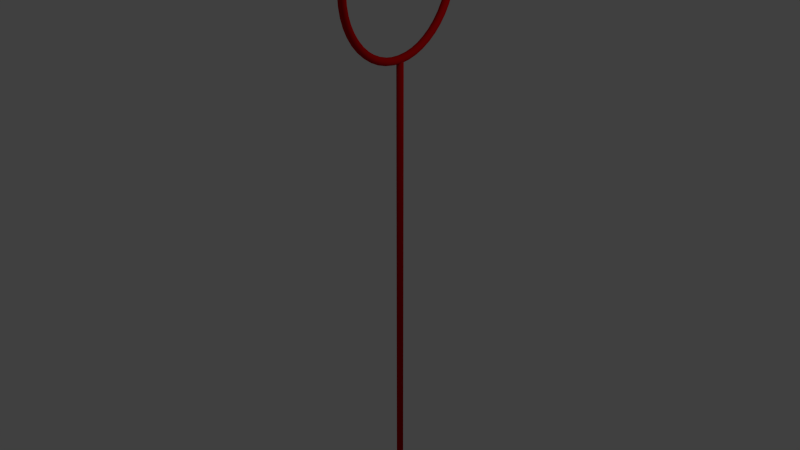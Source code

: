 # Source: ring.blend  (saved by Blender 2.76.0; exported with 4.5.12 LTS)
import bpy
from mathutils import Matrix  # noqa: F401  (used for matrix-valued properties, if any)

bpy.ops.wm.read_factory_settings(use_empty=True)
scene = bpy.context.scene
scene.name = 'Scene'

# ---- collections
col_collection_1 = bpy.data.collections.new('Collection 1'); scene.collection.children.link(col_collection_1)

# ---- materials (node trees are filled in below, after node groups)
mat_redring = bpy.data.materials.new('RedRing')
mat_redring.alpha_threshold = 0.0
mat_redring.use_transparent_shadow = False
mat_redring.diffuse_color = (0.5271, 0.001533, 0.003017, 1.0)
mat_redring.roughness = 0.5

# ---- material node trees

# ---- world
world_world = bpy.data.worlds.new('World'); scene.world = world_world
world_world.color = (0.05088, 0.05088, 0.05088)
world_world.use_sun_shadow = False
world_world.sun_shadow_jitter_overblur = 0.0
world_world.cycles.sampling_method = 'MANUAL'
world_world.cycles.sample_map_resolution = 256

# ---- lights
light_lamp = bpy.data.lights.new('Lamp', 'POINT')
light_lamp.transmission_factor = 0.0
light_lamp.cutoff_distance = 30.0
light_lamp.energy = 100.0
light_lamp.shadow_buffer_clip_start = 1.001
light_lamp.shadow_soft_size = 0.1
light_lamp.shadow_maximum_resolution = 0.006
light_lamp.use_absolute_resolution = True
light_lamp.cycles.use_multiple_importance_sampling = False

# ---- meshes
me_torus_002 = bpy.data.meshes.new('Torus.002')
me_torus_002.from_pydata([(7.548e-08, 1.174e-09, -0.9485), (-0.02451, 2.563e-09, -0.9547), (-0.04334, 3.124e-09, -0.9721), (-0.05149, 1.025e-09, -0.9971), (-0.04589, -1.935e-10, -1.024), (-0.02705, -2.125e-10, -1.044), (2.883e-08, 3.55e-11, -1.052), (0.02705, 2.833e-10, -1.044), (0.04589, 9.492e-10, -1.024), (0.05149, 5.149e-10, -0.9971), (0.04334, 5.724e-10, -0.9721), (0.02451, 3.34e-10, -0.9547), (7.037e-08, 0.1238, -0.9404), (-0.02451, 0.1246, -0.9465), (-0.04334, 0.1269, -0.9638), (-0.05149, 0.1301, -0.9885), (-0.04589, 0.1336, -1.015), (-0.02705, 0.1362, -1.035), (1.974e-08, 0.1372, -1.043), (0.02705, 0.1362, -1.035), (0.04589, 0.1336, -1.015), (0.05149, 0.1301, -0.9885), (0.04334, 0.1269, -0.9638), (0.02451, 0.1246, -0.9465), (6.499e-08, 0.2455, -0.9162), (-0.02451, 0.2471, -0.9222), (-0.04334, 0.2516, -0.939), (-0.05149, 0.2581, -0.9631), (-0.04589, 0.2649, -0.9886), (-0.02705, 0.2702, -1.008), (9.515e-09, 0.2721, -1.016), (0.02705, 0.2702, -1.008), (0.04589, 0.2649, -0.9886), (0.05149, 0.2581, -0.9631), (0.04334, 0.2516, -0.939), (0.02451, 0.2471, -0.9222), (5.588e-08, 0.363, -0.8763), (-0.02451, 0.3653, -0.882), (-0.04334, 0.372, -0.8981), (-0.05149, 0.3816, -0.9212), (-0.04589, 0.3917, -0.9456), (-0.02705, 0.3995, -0.9644), (6.23e-08, 0.4024, -0.9715), (0.02705, 0.3995, -0.9644), (0.04589, 0.3917, -0.9456), (0.05149, 0.3816, -0.9212), (0.04334, 0.372, -0.8981), (0.02451, 0.3653, -0.882), (4.801e-08, 0.4742, -0.8214), (-0.02451, 0.4773, -0.8268), (-0.04334, 0.486, -0.8418), (-0.05149, 0.4985, -0.8635), (-0.04589, 0.5118, -0.8864), (-0.02705, 0.5219, -0.904), (5.719e-08, 0.5258, -0.9106), (0.02705, 0.5219, -0.904), (0.04589, 0.5118, -0.8864), (0.05149, 0.4985, -0.8635), (0.04334, 0.486, -0.8418), (0.02451, 0.4773, -0.8268), (5.312e-08, 0.5774, -0.7525), (-0.02451, 0.5812, -0.7574), (-0.04334, 0.5918, -0.7712), (-0.05149, 0.607, -0.791), (-0.04589, 0.6231, -0.812), (-0.02705, 0.6355, -0.8281), (5.435e-08, 0.6401, -0.8342), (0.02705, 0.6355, -0.8281), (0.04589, 0.6231, -0.812), (0.05149, 0.607, -0.791), (0.04334, 0.5918, -0.7712), (0.02451, 0.5812, -0.7574), (3.59e-09, 0.6707, -0.6707), (-0.02451, 0.6751, -0.6751), (-0.04334, 0.6874, -0.6874), (-0.05149, 0.705, -0.705), (-0.04589, 0.7237, -0.7237), (-0.02705, 0.7381, -0.7381), (5.62e-08, 0.7435, -0.7435), (0.02705, 0.7381, -0.7381), (0.04589, 0.7237, -0.7237), (0.05149, 0.705, -0.705), (0.04334, 0.6874, -0.6874), (0.02451, 0.6751, -0.6751), (5.385e-09, 0.7525, -0.5774), (-0.02451, 0.7574, -0.5812), (-0.04334, 0.7712, -0.5918), (-0.05149, 0.791, -0.607), (-0.04589, 0.812, -0.6231), (-0.02705, 0.8281, -0.6355), (2.414e-09, 0.8342, -0.6401), (0.02705, 0.8281, -0.6355), (0.04589, 0.812, -0.6231), (0.05149, 0.791, -0.607), (0.04334, 0.7712, -0.5918), (0.02451, 0.7574, -0.5812), (3.038e-09, 0.8214, -0.4742), (-0.02451, 0.8268, -0.4773), (-0.04334, 0.8418, -0.486), (-0.05149, 0.8635, -0.4985), (-0.04589, 0.8864, -0.5118), (-0.02705, 0.904, -0.5219), (5.964e-09, 0.9106, -0.5258), (0.02705, 0.904, -0.5219), (0.04589, 0.8864, -0.5118), (0.05149, 0.8635, -0.4985), (0.04334, 0.8418, -0.486), (0.02451, 0.8268, -0.4773), (-8.285e-10, 0.8763, -0.363), (-0.02451, 0.882, -0.3653), (-0.04334, 0.8981, -0.372), (-0.05149, 0.9212, -0.3816), (-0.04589, 0.9456, -0.3917), (-0.02705, 0.9644, -0.3995), (8.663e-09, 0.9715, -0.4024), (0.02705, 0.9644, -0.3995), (0.04589, 0.9456, -0.3917), (0.05149, 0.9212, -0.3816), (0.04334, 0.8981, -0.372), (0.02451, 0.882, -0.3653), (-1.573e-08, 0.9162, -0.2455), (-0.02451, 0.9222, -0.2471), (-0.04334, 0.939, -0.2516), (-0.05149, 0.9631, -0.2581), (-0.04589, 0.9886, -0.2649), (-0.02705, 1.008, -0.2702), (4.402e-09, 1.016, -0.2721), (0.02705, 1.008, -0.2702), (0.04589, 0.9886, -0.2649), (0.05149, 0.9631, -0.2581), (0.04334, 0.939, -0.2516), (0.02451, 0.9222, -0.2471), (-9.93e-09, 0.9404, -0.1238), (-0.02451, 0.9465, -0.1246), (-0.04334, 0.9638, -0.1269), (-0.05149, 0.9885, -0.1301), (-0.04589, 1.015, -0.1336), (-0.02705, 1.035, -0.1362), (-1.476e-08, 1.043, -0.1372), (0.02705, 1.035, -0.1362), (0.04589, 1.015, -0.1336), (0.05149, 0.9885, -0.1301), (0.04334, 0.9638, -0.1269), (0.02451, 0.9465, -0.1246), (-1.651e-08, 0.9485, -1.094e-07), (-0.02451, 0.9547, -1.545e-07), (-0.04334, 0.9721, -1.482e-07), (-0.05149, 0.9971, -1.1e-07), (-0.04589, 1.024, -1.178e-07), (-0.02705, 1.044, -9.089e-08), (-2.75e-08, 1.052, -1.15e-07), (0.02705, 1.044, -8.897e-08), (0.04589, 1.024, -1.121e-07), (0.05149, 0.9971, -1.047e-07), (0.04334, 0.9721, -1.458e-07), (0.02451, 0.9547, -1.508e-07), (-3.201e-08, 0.9404, 0.1238), (-0.02451, 0.9465, 0.1246), (-0.04334, 0.9638, 0.1269), (-0.05149, 0.9885, 0.1301), (-0.04589, 1.015, 0.1336), (-0.02705, 1.035, 0.1362), (-3.08e-08, 1.043, 0.1372), (0.02705, 1.035, 0.1362), (0.04589, 1.015, 0.1336), (0.05149, 0.9885, 0.1301), (0.04334, 0.9638, 0.1269), (0.02451, 0.9465, 0.1246), (-4.429e-08, 0.9162, 0.2455), (-0.02451, 0.9222, 0.2471), (-0.04334, 0.939, 0.2516), (-0.05149, 0.9631, 0.2581), (-0.04589, 0.9886, 0.2649), (-0.02705, 1.008, 0.2702), (-5.833e-08, 1.016, 0.2721), (0.02705, 1.008, 0.2702), (0.04589, 0.9886, 0.2649), (0.05149, 0.9631, 0.2581), (0.04334, 0.939, 0.2516), (0.02451, 0.9222, 0.2471), (-5.588e-08, 0.8763, 0.363), (-0.02451, 0.882, 0.3653), (-0.04334, 0.8981, 0.372), (-0.05149, 0.9212, 0.3816), (-0.04589, 0.9456, 0.3917), (-0.02705, 0.9644, 0.3995), (-5.918e-08, 0.9715, 0.4024), (0.02705, 0.9644, 0.3995), (0.04589, 0.9456, 0.3917), (0.05149, 0.9212, 0.3816), (0.04334, 0.8981, 0.372), (0.02451, 0.882, 0.3653), (-5.56e-08, 0.8214, 0.4742), (-0.02451, 0.8268, 0.4773), (-0.04334, 0.8418, 0.486), (-0.05149, 0.8635, 0.4985), (-0.04589, 0.8864, 0.5118), (-0.02705, 0.904, 0.5219), (-6.088e-08, 0.9106, 0.5258), (0.02705, 0.904, 0.5219), (0.04589, 0.8864, 0.5118), (0.05149, 0.8635, 0.4985), (0.04334, 0.8418, 0.486), (0.02451, 0.8268, 0.4773), (-5.974e-08, 0.7525, 0.5774), (-0.02451, 0.7574, 0.5812), (-0.04334, 0.7712, 0.5918), (-0.05149, 0.791, 0.607), (-0.04589, 0.812, 0.6231), (-0.02705, 0.8281, 0.6355), (-6.344e-08, 0.8342, 0.6401), (0.02705, 0.8281, 0.6355), (0.04589, 0.812, 0.6231), (0.05149, 0.791, 0.607), (0.04334, 0.7712, 0.5918), (0.02451, 0.7574, 0.5812), (-6.388e-08, 0.6707, 0.6707), (-0.02451, 0.6751, 0.6751), (-0.04334, 0.6874, 0.6874), (-0.05149, 0.705, 0.705), (-0.04589, 0.7237, 0.7237), (-0.02705, 0.7381, 0.7381), (-6.358e-08, 0.7435, 0.7435), (0.02705, 0.7381, 0.7381), (0.04589, 0.7237, 0.7237), (0.05149, 0.705, 0.705), (0.04334, 0.6874, 0.6874), (0.02451, 0.6751, 0.6751), (-6.789e-08, 0.5774, 0.7525), (-0.02451, 0.5812, 0.7574), (-0.04334, 0.5918, 0.7712), (-0.05149, 0.607, 0.791), (-0.04589, 0.6231, 0.812), (-0.02705, 0.6355, 0.8281), (-1.172e-07, 0.6401, 0.8342), (0.02705, 0.6355, 0.8281), (0.04589, 0.6231, 0.812), (0.05149, 0.607, 0.791), (0.04334, 0.5918, 0.7712), (0.02451, 0.5812, 0.7574), (-6.761e-08, 0.4742, 0.8214), (-0.02451, 0.4773, 0.8268), (-0.04334, 0.486, 0.8418), (-0.05149, 0.4985, 0.8635), (-0.04589, 0.5118, 0.8864), (-0.02705, 0.5219, 0.904), (-1.167e-07, 0.5258, 0.9106), (0.02705, 0.5219, 0.904), (0.04589, 0.5118, 0.8864), (0.05149, 0.4985, 0.8635), (0.04334, 0.486, 0.8418), (0.02451, 0.4773, 0.8268), (-1.142e-07, 0.363, 0.8763), (-0.02451, 0.3653, 0.882), (-0.04334, 0.372, 0.8981), (-0.05149, 0.3816, 0.9212), (-0.04589, 0.3917, 0.9456), (-0.02705, 0.3995, 0.9644), (-1.157e-07, 0.4024, 0.9715), (0.02705, 0.3995, 0.9644), (0.04589, 0.3917, 0.9456), (0.05149, 0.3816, 0.9212), (0.04334, 0.372, 0.8981), (0.02451, 0.3653, 0.882), (-1.115e-07, 0.2455, 0.9162), (-0.02451, 0.2471, 0.9222), (-0.04334, 0.2516, 0.939), (-0.05149, 0.2581, 0.9631), (-0.04589, 0.2649, 0.9886), (-0.02705, 0.2702, 1.008), (-1.152e-07, 0.2721, 1.016), (0.02705, 0.2702, 1.008), (0.04589, 0.2649, 0.9886), (0.05149, 0.2581, 0.9631), (0.04334, 0.2516, 0.939), (0.02451, 0.2471, 0.9222), (-1.24e-07, 0.1238, 0.9404), (-0.02451, 0.1246, 0.9465), (-0.04334, 0.1269, 0.9638), (-0.05149, 0.1301, 0.9885), (-0.04589, 0.1336, 1.015), (-0.02705, 0.1362, 1.035), (-1.178e-07, 0.1372, 1.043), (0.02705, 0.1362, 1.035), (0.04589, 0.1336, 1.015), (0.05149, 0.1301, 0.9885), (0.04334, 0.1269, 0.9638), (0.02451, 0.1246, 0.9465), (-1.367e-07, 9.546e-08, 0.9485), (-0.02451, 9.382e-08, 0.9547), (-0.04334, 9.135e-08, 0.9721), (-0.05149, 8.786e-08, 0.9971), (-0.04589, 8.386e-08, 1.024), (-0.02705, 7.921e-08, 1.044), (-1.192e-07, 7.901e-08, 1.052), (0.02705, 8.004e-08, 1.044), (0.04589, 8.529e-08, 1.024), (0.05149, 8.83e-08, 0.9971), (0.04334, 9.258e-08, 0.9721), (0.02451, 9.541e-08, 0.9547), (-1.269e-07, -0.1238, 0.9404), (-0.02451, -0.1246, 0.9465), (-0.04334, -0.1269, 0.9638), (-0.05149, -0.1301, 0.9885), (-0.04589, -0.1336, 1.015), (-0.02705, -0.1362, 1.035), (-1.164e-07, -0.1372, 1.043), (0.02705, -0.1362, 1.035), (0.04589, -0.1336, 1.015), (0.05149, -0.1301, 0.9885), (0.04334, -0.1269, 0.9638), (0.02451, -0.1246, 0.9465), (-1.164e-07, -0.2455, 0.9162), (-0.02451, -0.2471, 0.9222), (-0.04334, -0.2516, 0.939), (-0.05149, -0.2581, 0.9631), (-0.04589, -0.2649, 0.9886), (-0.02705, -0.2702, 1.008), (-1.159e-07, -0.2721, 1.016), (0.02705, -0.2702, 1.008), (0.04589, -0.2649, 0.9886), (0.05149, -0.2581, 0.9631), (0.04334, -0.2516, 0.939), (0.02451, -0.2471, 0.9222), (-6.333e-08, -0.363, 0.8763), (-0.02451, -0.3653, 0.882), (-0.04334, -0.372, 0.8981), (-0.05149, -0.3816, 0.9212), (-0.04589, -0.3917, 0.9456), (-0.02705, -0.3995, 0.9644), (-1.203e-07, -0.4024, 0.9715), (0.02705, -0.3995, 0.9644), (0.04589, -0.3917, 0.9456), (0.05149, -0.3816, 0.9212), (0.04334, -0.372, 0.8981), (0.02451, -0.3653, 0.882), (-6.499e-08, -0.4742, 0.8214), (-0.02451, -0.4773, 0.8268), (-0.04334, -0.486, 0.8418), (-0.05149, -0.4985, 0.8635), (-0.04589, -0.5118, 0.8864), (-0.02705, -0.5219, 0.904), (-1.186e-07, -0.5258, 0.9106), (0.02705, -0.5219, 0.904), (0.04589, -0.5118, 0.8864), (0.05149, -0.4985, 0.8635), (0.04334, -0.486, 0.8418), (0.02451, -0.4773, 0.8268), (-6.112e-08, -0.5774, 0.7525), (-0.02451, -0.5812, 0.7574), (-0.04334, -0.5918, 0.7712), (-0.05149, -0.607, 0.791), (-0.04589, -0.6231, 0.812), (-0.02705, -0.6355, 0.8281), (-1.138e-07, -0.6401, 0.8342), (0.02705, -0.6355, 0.8281), (0.04589, -0.6231, 0.812), (0.05149, -0.607, 0.791), (0.04334, -0.5918, 0.7712), (0.02451, -0.5812, 0.7574), (-6.112e-08, -0.6707, 0.6707), (-0.02451, -0.6751, 0.6751), (-0.04334, -0.6874, 0.6874), (-0.05149, -0.705, 0.705), (-0.04589, -0.7237, 0.7237), (-0.02705, -0.7381, 0.7381), (-6.06e-08, -0.7435, 0.7435), (0.02705, -0.7381, 0.7381), (0.04589, -0.7237, 0.7237), (0.05149, -0.705, 0.705), (0.04334, -0.6874, 0.6874), (0.02451, -0.6751, 0.6751), (-7.12e-08, -0.7525, 0.5774), (-0.02451, -0.7574, 0.5812), (-0.04334, -0.7712, 0.5918), (-0.05149, -0.791, 0.607), (-0.04589, -0.812, 0.6231), (-0.02705, -0.8281, 0.6355), (-6.23e-08, -0.8342, 0.6401), (0.02705, -0.8281, 0.6355), (0.04589, -0.812, 0.6231), (0.05149, -0.791, 0.607), (0.04334, -0.7712, 0.5918), (0.02451, -0.7574, 0.5812), (-7.051e-08, -0.8214, 0.4742), (-0.02451, -0.8268, 0.4773), (-0.04334, -0.8418, 0.486), (-0.05149, -0.8635, 0.4985), (-0.04589, -0.8864, 0.5118), (-0.02705, -0.904, 0.5219), (-6.102e-08, -0.9106, 0.5258), (0.02705, -0.904, 0.5219), (0.04589, -0.8864, 0.5118), (0.05149, -0.8635, 0.4985), (0.04334, -0.8418, 0.486), (0.02451, -0.8268, 0.4773), (-6.112e-08, -0.8763, 0.363), (-0.02451, -0.882, 0.3653), (-0.04334, -0.8981, 0.372), (-0.05149, -0.9212, 0.3816), (-0.04589, -0.9456, 0.3917), (-0.02705, -0.9644, 0.3995), (-5.918e-08, -0.9715, 0.4024), (0.02705, -0.9644, 0.3995), (0.04589, -0.9456, 0.3917), (0.05149, -0.9212, 0.3816), (0.04334, -0.8981, 0.372), (0.02451, -0.882, 0.3653), (-4.443e-08, -0.9162, 0.2455), (-0.02451, -0.9222, 0.2471), (-0.04334, -0.939, 0.2516), (-0.05149, -0.9631, 0.2581), (-0.04589, -0.9886, 0.2649), (-0.02705, -1.008, 0.2702), (-5.79e-08, -1.016, 0.2721), (0.02705, -1.008, 0.2702), (0.04589, -0.9886, 0.2649), (0.05149, -0.9631, 0.2581), (0.04334, -0.939, 0.2516), (0.02451, -0.9222, 0.2471), (-3.588e-08, -0.9404, 0.1238), (-0.02451, -0.9465, 0.1246), (-0.04334, -0.9638, 0.1269), (-0.05149, -0.9885, 0.1301), (-0.04589, -1.015, 0.1336), (-0.02705, -1.035, 0.1363), (-4.343e-08, -1.043, 0.1372), (0.02705, -1.035, 0.1363), (0.04589, -1.015, 0.1336), (0.05149, -0.9885, 0.1301), (0.04334, -0.9638, 0.1269), (0.02451, -0.9465, 0.1246), (-3.239e-08, -0.9485, -1.857e-07), (-0.02451, -0.9547, -2.495e-07), (-0.04334, -0.9721, -2.282e-07), (-0.05149, -0.9971, -1.3e-07), (-0.04589, -1.024, -7.422e-08), (-0.02705, -1.044, 2.517e-08), (-2.65e-08, -1.052, 3.559e-08), (0.02705, -1.044, 3.06e-08), (0.04589, -1.024, -6.215e-08), (0.05149, -0.9971, -1.181e-07), (0.04334, -0.9721, -2.231e-07), (0.02451, -0.9547, -2.43e-07), (-2.029e-08, -0.9404, -0.1238), (-0.02451, -0.9465, -0.1246), (-0.04334, -0.9638, -0.1269), (-0.05149, -0.9885, -0.1301), (-0.04589, -1.015, -0.1336), (-0.02705, -1.035, -0.1362), (-1.519e-08, -1.043, -0.1372), (0.02705, -1.035, -0.1362), (0.04589, -1.015, -0.1336), (0.05149, -0.9885, -0.1301), (0.04334, -0.9638, -0.1269), (0.02451, -0.9465, -0.1246), (-1.421e-08, -0.9162, -0.2455), (-0.02451, -0.9222, -0.2471), (-0.04334, -0.939, -0.2516), (-0.05149, -0.9631, -0.2581), (-0.04589, -0.9886, -0.2649), (-0.02705, -1.008, -0.2702), (-4.26e-10, -1.016, -0.2721), (0.02705, -1.008, -0.2702), (0.04589, -0.9886, -0.2649), (0.05149, -0.9631, -0.2581), (0.04334, -0.939, -0.2516), (0.02451, -0.9222, -0.2471), (1.243e-09, -0.8763, -0.363), (-0.02451, -0.882, -0.3653), (-0.04334, -0.8981, -0.372), (-0.05149, -0.9212, -0.3816), (-0.04589, -0.9456, -0.3917), (-0.02705, -0.9644, -0.3995), (0.0, -0.9715, -0.4024), (0.02705, -0.9644, -0.3995), (0.04589, -0.9456, -0.3917), (0.05149, -0.9212, -0.3816), (0.04334, -0.8981, -0.372), (0.02451, -0.882, -0.3653), (2.9e-09, -0.8214, -0.4742), (-0.02451, -0.8268, -0.4773), (-0.04334, -0.8418, -0.486), (-0.05149, -0.8635, -0.4985), (-0.04589, -0.8864, -0.5118), (-0.02705, -0.904, -0.5219), (0.0, -0.9106, -0.5258), (0.02705, -0.904, -0.5219), (0.04589, -0.8864, -0.5118), (0.05149, -0.8635, -0.4985), (0.04334, -0.8418, -0.486), (0.02451, -0.8268, -0.4773), (3.038e-09, -0.7525, -0.5774), (-0.02451, -0.7574, -0.5812), (-0.04334, -0.7712, -0.5918), (-0.05149, -0.791, -0.607), (-0.04589, -0.812, -0.6231), (-0.02705, -0.8281, -0.6355), (4.828e-09, -0.8342, -0.6401), (0.02705, -0.8281, -0.6355), (0.04589, -0.812, -0.6231), (0.05149, -0.791, -0.607), (0.04334, -0.7712, -0.5918), (0.02451, -0.7574, -0.5812), (-1.381e-09, -0.6707, -0.6707), (-0.02451, -0.6751, -0.6751), (-0.04334, -0.6874, -0.6874), (-0.05149, -0.705, -0.705), (-0.04589, -0.7237, -0.7237), (-0.02705, -0.7381, -0.7381), (9.231e-09, -0.7435, -0.7435), (0.02705, -0.7381, -0.7381), (0.04589, -0.7237, -0.7237), (0.05149, -0.705, -0.705), (0.04334, -0.6874, -0.6874), (0.02451, -0.6751, -0.6751), (4.911e-08, -0.5774, -0.7525), (-0.02451, -0.5812, -0.7574), (-0.04334, -0.5918, -0.7712), (-0.05149, -0.607, -0.791), (-0.04589, -0.6231, -0.812), (-0.02705, -0.6355, -0.8281), (6.33e-08, -0.6401, -0.8342), (0.02705, -0.6355, -0.8281), (0.04589, -0.6231, -0.812), (0.05149, -0.607, -0.791), (0.04334, -0.5918, -0.7712), (0.02451, -0.5812, -0.7574), (5.27e-08, -0.4742, -0.8214), (-0.02451, -0.4773, -0.8268), (-0.04334, -0.486, -0.8418), (-0.05149, -0.4985, -0.8635), (-0.04589, -0.5118, -0.8864), (-0.02705, -0.5219, -0.904), (6.756e-08, -0.5258, -0.9106), (0.02705, -0.5219, -0.904), (0.04589, -0.5118, -0.8864), (0.05149, -0.4985, -0.8635), (0.04334, -0.486, -0.8418), (0.02451, -0.4773, -0.8268), (5.118e-08, -0.363, -0.8763), (-0.02451, -0.3653, -0.882), (-0.04334, -0.372, -0.8981), (-0.05149, -0.3816, -0.9212), (-0.04589, -0.3917, -0.9456), (-0.02705, -0.3995, -0.9644), (6.074e-08, -0.4024, -0.9715), (0.02705, -0.3995, -0.9644), (0.04589, -0.3917, -0.9456), (0.05149, -0.3816, -0.9212), (0.04334, -0.372, -0.8981), (0.02451, -0.3653, -0.882), (4.58e-08, -0.2455, -0.9162), (-0.02451, -0.2471, -0.9222), (-0.04334, -0.2516, -0.939), (-0.05149, -0.2581, -0.9631), (-0.04589, -0.2649, -0.9886), (-0.02705, -0.2702, -1.008), (1.016e-07, -0.2721, -1.016), (0.02705, -0.2702, -1.008), (0.04589, -0.2649, -0.9886), (0.05149, -0.2581, -0.9631), (0.04334, -0.2516, -0.939), (0.02451, -0.2471, -0.9222), (6.057e-08, -0.1238, -0.9404), (-0.02451, -0.1246, -0.9465), (-0.04334, -0.1269, -0.9638), (-0.05149, -0.1301, -0.9885), (-0.04589, -0.1336, -1.015), (-0.02705, -0.1362, -1.035), (8.095e-09, -0.1372, -1.043), (0.02705, -0.1362, -1.035), (0.04589, -0.1336, -1.015), (0.05149, -0.1301, -0.9885), (0.04334, -0.1269, -0.9638), (0.02451, -0.1246, -0.9465), (2.436e-08, 0.04504, -7.511), (2.436e-08, 0.04504, -1.016), (0.008787, 0.04418, -7.511), (0.008787, 0.04418, -1.016), (0.01724, 0.04161, -7.511), (0.01724, 0.04161, -1.016), (0.02502, 0.03745, -7.511), (0.02502, 0.03745, -1.016), (0.03185, 0.03185, -7.511), (0.03185, 0.03185, -1.016), (0.03745, 0.02502, -7.511), (0.03745, 0.02502, -1.016), (0.04161, 0.01724, -7.511), (0.04161, 0.01724, -1.016), (0.04418, 0.008787, -7.511), (0.04418, 0.008787, -1.016), (0.04504, 1.483e-07, -7.511), (0.04504, 1.483e-07, -1.016), (0.04418, -0.008787, -7.511), (0.04418, -0.008787, -1.016), (0.04161, -0.01724, -7.511), (0.04161, -0.01724, -1.016), (0.03745, -0.02502, -7.511), (0.03745, -0.02502, -1.016), (0.03185, -0.03185, -7.511), (0.03185, -0.03185, -1.016), (0.02502, -0.03745, -7.511), (0.02502, -0.03745, -1.016), (0.01724, -0.04161, -7.511), (0.01724, -0.04161, -1.016), (0.008787, -0.04418, -7.511), (0.008787, -0.04418, -1.016), (9.687e-09, -0.04504, -7.511), (9.687e-09, -0.04504, -1.016), (-0.008787, -0.04418, -7.511), (-0.008787, -0.04418, -1.016), (-0.01724, -0.04161, -7.511), (-0.01724, -0.04161, -1.016), (-0.02502, -0.03745, -7.511), (-0.02502, -0.03745, -1.016), (-0.03185, -0.03185, -7.511), (-0.03185, -0.03185, -1.016), (-0.03745, -0.02502, -7.511), (-0.03745, -0.02502, -1.016), (-0.04161, -0.01724, -7.511), (-0.04161, -0.01724, -1.016), (-0.04418, -0.008787, -7.511), (-0.04418, -0.008787, -1.016), (-0.04504, 1.884e-07, -7.511), (-0.04504, 1.884e-07, -1.016), (-0.04418, 0.008787, -7.511), (-0.04418, 0.008787, -1.016), (-0.04161, 0.01724, -7.511), (-0.04161, 0.01724, -1.016), (-0.03745, 0.02502, -7.511), (-0.03745, 0.02502, -1.016), (-0.03185, 0.03185, -7.511), (-0.03185, 0.03185, -1.016), (-0.02502, 0.03745, -7.511), (-0.02502, 0.03745, -1.016), (-0.01724, 0.04161, -7.511), (-0.01724, 0.04161, -1.016), (-0.008787, 0.04418, -7.511), (-0.008787, 0.04418, -1.016)], [], [(0, 12, 13, 1), (1, 13, 14, 2), (2, 14, 15, 3), (3, 15, 16, 4), (4, 16, 17, 5), (5, 17, 18, 6), (6, 18, 19, 7), (7, 19, 20, 8), (8, 20, 21, 9), (9, 21, 22, 10), (10, 22, 23, 11), (0, 11, 23, 12), (12, 24, 25, 13), (13, 25, 26, 14), (14, 26, 27, 15), (15, 27, 28, 16), (16, 28, 29, 17), (17, 29, 30, 18), (18, 30, 31, 19), (19, 31, 32, 20), (20, 32, 33, 21), (21, 33, 34, 22), (22, 34, 35, 23), (23, 35, 24, 12), (24, 36, 37, 25), (25, 37, 38, 26), (26, 38, 39, 27), (27, 39, 40, 28), (28, 40, 41, 29), (29, 41, 42, 30), (30, 42, 43, 31), (31, 43, 44, 32), (32, 44, 45, 33), (33, 45, 46, 34), (34, 46, 47, 35), (35, 47, 36, 24), (36, 48, 49, 37), (37, 49, 50, 38), (38, 50, 51, 39), (39, 51, 52, 40), (40, 52, 53, 41), (41, 53, 54, 42), (42, 54, 55, 43), (43, 55, 56, 44), (44, 56, 57, 45), (45, 57, 58, 46), (46, 58, 59, 47), (47, 59, 48, 36), (48, 60, 61, 49), (49, 61, 62, 50), (50, 62, 63, 51), (51, 63, 64, 52), (52, 64, 65, 53), (53, 65, 66, 54), (54, 66, 67, 55), (55, 67, 68, 56), (56, 68, 69, 57), (57, 69, 70, 58), (58, 70, 71, 59), (59, 71, 60, 48), (60, 72, 73, 61), (61, 73, 74, 62), (62, 74, 75, 63), (63, 75, 76, 64), (64, 76, 77, 65), (65, 77, 78, 66), (66, 78, 79, 67), (67, 79, 80, 68), (68, 80, 81, 69), (69, 81, 82, 70), (70, 82, 83, 71), (71, 83, 72, 60), (72, 84, 85, 73), (73, 85, 86, 74), (74, 86, 87, 75), (75, 87, 88, 76), (76, 88, 89, 77), (77, 89, 90, 78), (78, 90, 91, 79), (79, 91, 92, 80), (80, 92, 93, 81), (81, 93, 94, 82), (82, 94, 95, 83), (83, 95, 84, 72), (84, 96, 97, 85), (85, 97, 98, 86), (86, 98, 99, 87), (87, 99, 100, 88), (88, 100, 101, 89), (89, 101, 102, 90), (90, 102, 103, 91), (91, 103, 104, 92), (92, 104, 105, 93), (93, 105, 106, 94), (94, 106, 107, 95), (95, 107, 96, 84), (96, 108, 109, 97), (97, 109, 110, 98), (98, 110, 111, 99), (99, 111, 112, 100), (100, 112, 113, 101), (101, 113, 114, 102), (102, 114, 115, 103), (103, 115, 116, 104), (104, 116, 117, 105), (105, 117, 118, 106), (106, 118, 119, 107), (107, 119, 108, 96), (108, 120, 121, 109), (109, 121, 122, 110), (110, 122, 123, 111), (111, 123, 124, 112), (112, 124, 125, 113), (113, 125, 126, 114), (114, 126, 127, 115), (115, 127, 128, 116), (116, 128, 129, 117), (117, 129, 130, 118), (118, 130, 131, 119), (119, 131, 120, 108), (120, 132, 133, 121), (121, 133, 134, 122), (122, 134, 135, 123), (123, 135, 136, 124), (124, 136, 137, 125), (125, 137, 138, 126), (126, 138, 139, 127), (127, 139, 140, 128), (128, 140, 141, 129), (129, 141, 142, 130), (130, 142, 143, 131), (131, 143, 132, 120), (132, 144, 145, 133), (133, 145, 146, 134), (134, 146, 147, 135), (135, 147, 148, 136), (136, 148, 149, 137), (137, 149, 150, 138), (138, 150, 151, 139), (139, 151, 152, 140), (140, 152, 153, 141), (141, 153, 154, 142), (142, 154, 155, 143), (143, 155, 144, 132), (144, 156, 157, 145), (145, 157, 158, 146), (146, 158, 159, 147), (147, 159, 160, 148), (148, 160, 161, 149), (149, 161, 162, 150), (150, 162, 163, 151), (151, 163, 164, 152), (152, 164, 165, 153), (153, 165, 166, 154), (154, 166, 167, 155), (155, 167, 156, 144), (156, 168, 169, 157), (157, 169, 170, 158), (158, 170, 171, 159), (159, 171, 172, 160), (160, 172, 173, 161), (161, 173, 174, 162), (162, 174, 175, 163), (163, 175, 176, 164), (164, 176, 177, 165), (165, 177, 178, 166), (166, 178, 179, 167), (167, 179, 168, 156), (168, 180, 181, 169), (169, 181, 182, 170), (170, 182, 183, 171), (171, 183, 184, 172), (172, 184, 185, 173), (173, 185, 186, 174), (174, 186, 187, 175), (175, 187, 188, 176), (176, 188, 189, 177), (177, 189, 190, 178), (178, 190, 191, 179), (179, 191, 180, 168), (180, 192, 193, 181), (181, 193, 194, 182), (182, 194, 195, 183), (183, 195, 196, 184), (184, 196, 197, 185), (185, 197, 198, 186), (186, 198, 199, 187), (187, 199, 200, 188), (188, 200, 201, 189), (189, 201, 202, 190), (190, 202, 203, 191), (191, 203, 192, 180), (192, 204, 205, 193), (193, 205, 206, 194), (194, 206, 207, 195), (195, 207, 208, 196), (196, 208, 209, 197), (197, 209, 210, 198), (198, 210, 211, 199), (199, 211, 212, 200), (200, 212, 213, 201), (201, 213, 214, 202), (202, 214, 215, 203), (203, 215, 204, 192), (204, 216, 217, 205), (205, 217, 218, 206), (206, 218, 219, 207), (207, 219, 220, 208), (208, 220, 221, 209), (209, 221, 222, 210), (210, 222, 223, 211), (211, 223, 224, 212), (212, 224, 225, 213), (213, 225, 226, 214), (214, 226, 227, 215), (215, 227, 216, 204), (216, 228, 229, 217), (217, 229, 230, 218), (218, 230, 231, 219), (219, 231, 232, 220), (220, 232, 233, 221), (221, 233, 234, 222), (222, 234, 235, 223), (223, 235, 236, 224), (224, 236, 237, 225), (225, 237, 238, 226), (226, 238, 239, 227), (227, 239, 228, 216), (228, 240, 241, 229), (229, 241, 242, 230), (230, 242, 243, 231), (231, 243, 244, 232), (232, 244, 245, 233), (233, 245, 246, 234), (234, 246, 247, 235), (235, 247, 248, 236), (236, 248, 249, 237), (237, 249, 250, 238), (238, 250, 251, 239), (239, 251, 240, 228), (240, 252, 253, 241), (241, 253, 254, 242), (242, 254, 255, 243), (243, 255, 256, 244), (244, 256, 257, 245), (245, 257, 258, 246), (246, 258, 259, 247), (247, 259, 260, 248), (248, 260, 261, 249), (249, 261, 262, 250), (250, 262, 263, 251), (251, 263, 252, 240), (252, 264, 265, 253), (253, 265, 266, 254), (254, 266, 267, 255), (255, 267, 268, 256), (256, 268, 269, 257), (257, 269, 270, 258), (258, 270, 271, 259), (259, 271, 272, 260), (260, 272, 273, 261), (261, 273, 274, 262), (262, 274, 275, 263), (263, 275, 264, 252), (264, 276, 277, 265), (265, 277, 278, 266), (266, 278, 279, 267), (267, 279, 280, 268), (268, 280, 281, 269), (269, 281, 282, 270), (270, 282, 283, 271), (271, 283, 284, 272), (272, 284, 285, 273), (273, 285, 286, 274), (274, 286, 287, 275), (275, 287, 276, 264), (276, 288, 289, 277), (277, 289, 290, 278), (278, 290, 291, 279), (279, 291, 292, 280), (280, 292, 293, 281), (281, 293, 294, 282), (282, 294, 295, 283), (283, 295, 296, 284), (284, 296, 297, 285), (285, 297, 298, 286), (286, 298, 299, 287), (287, 299, 288, 276), (288, 300, 301, 289), (289, 301, 302, 290), (290, 302, 303, 291), (291, 303, 304, 292), (292, 304, 305, 293), (293, 305, 306, 294), (294, 306, 307, 295), (295, 307, 308, 296), (296, 308, 309, 297), (297, 309, 310, 298), (298, 310, 311, 299), (299, 311, 300, 288), (300, 312, 313, 301), (301, 313, 314, 302), (302, 314, 315, 303), (303, 315, 316, 304), (304, 316, 317, 305), (305, 317, 318, 306), (306, 318, 319, 307), (307, 319, 320, 308), (308, 320, 321, 309), (309, 321, 322, 310), (310, 322, 323, 311), (311, 323, 312, 300), (312, 324, 325, 313), (313, 325, 326, 314), (314, 326, 327, 315), (315, 327, 328, 316), (316, 328, 329, 317), (317, 329, 330, 318), (318, 330, 331, 319), (319, 331, 332, 320), (320, 332, 333, 321), (321, 333, 334, 322), (322, 334, 335, 323), (323, 335, 324, 312), (324, 336, 337, 325), (325, 337, 338, 326), (326, 338, 339, 327), (327, 339, 340, 328), (328, 340, 341, 329), (329, 341, 342, 330), (330, 342, 343, 331), (331, 343, 344, 332), (332, 344, 345, 333), (333, 345, 346, 334), (334, 346, 347, 335), (335, 347, 336, 324), (336, 348, 349, 337), (337, 349, 350, 338), (338, 350, 351, 339), (339, 351, 352, 340), (340, 352, 353, 341), (341, 353, 354, 342), (342, 354, 355, 343), (343, 355, 356, 344), (344, 356, 357, 345), (345, 357, 358, 346), (346, 358, 359, 347), (347, 359, 348, 336), (348, 360, 361, 349), (349, 361, 362, 350), (350, 362, 363, 351), (351, 363, 364, 352), (352, 364, 365, 353), (353, 365, 366, 354), (354, 366, 367, 355), (355, 367, 368, 356), (356, 368, 369, 357), (357, 369, 370, 358), (358, 370, 371, 359), (359, 371, 360, 348), (360, 372, 373, 361), (361, 373, 374, 362), (362, 374, 375, 363), (363, 375, 376, 364), (364, 376, 377, 365), (365, 377, 378, 366), (366, 378, 379, 367), (367, 379, 380, 368), (368, 380, 381, 369), (369, 381, 382, 370), (370, 382, 383, 371), (371, 383, 372, 360), (372, 384, 385, 373), (373, 385, 386, 374), (374, 386, 387, 375), (375, 387, 388, 376), (376, 388, 389, 377), (377, 389, 390, 378), (378, 390, 391, 379), (379, 391, 392, 380), (380, 392, 393, 381), (381, 393, 394, 382), (382, 394, 395, 383), (383, 395, 384, 372), (384, 396, 397, 385), (385, 397, 398, 386), (386, 398, 399, 387), (387, 399, 400, 388), (388, 400, 401, 389), (389, 401, 402, 390), (390, 402, 403, 391), (391, 403, 404, 392), (392, 404, 405, 393), (393, 405, 406, 394), (394, 406, 407, 395), (395, 407, 396, 384), (396, 408, 409, 397), (397, 409, 410, 398), (398, 410, 411, 399), (399, 411, 412, 400), (400, 412, 413, 401), (401, 413, 414, 402), (402, 414, 415, 403), (403, 415, 416, 404), (404, 416, 417, 405), (405, 417, 418, 406), (406, 418, 419, 407), (407, 419, 408, 396), (408, 420, 421, 409), (409, 421, 422, 410), (410, 422, 423, 411), (411, 423, 424, 412), (412, 424, 425, 413), (413, 425, 426, 414), (414, 426, 427, 415), (415, 427, 428, 416), (416, 428, 429, 417), (417, 429, 430, 418), (418, 430, 431, 419), (419, 431, 420, 408), (420, 432, 433, 421), (421, 433, 434, 422), (422, 434, 435, 423), (423, 435, 436, 424), (424, 436, 437, 425), (425, 437, 438, 426), (426, 438, 439, 427), (427, 439, 440, 428), (428, 440, 441, 429), (429, 441, 442, 430), (430, 442, 443, 431), (431, 443, 432, 420), (432, 444, 445, 433), (433, 445, 446, 434), (434, 446, 447, 435), (435, 447, 448, 436), (436, 448, 449, 437), (437, 449, 450, 438), (438, 450, 451, 439), (439, 451, 452, 440), (440, 452, 453, 441), (441, 453, 454, 442), (442, 454, 455, 443), (443, 455, 444, 432), (444, 456, 457, 445), (445, 457, 458, 446), (446, 458, 459, 447), (447, 459, 460, 448), (448, 460, 461, 449), (449, 461, 462, 450), (450, 462, 463, 451), (451, 463, 464, 452), (452, 464, 465, 453), (453, 465, 466, 454), (454, 466, 467, 455), (455, 467, 456, 444), (456, 468, 469, 457), (457, 469, 470, 458), (458, 470, 471, 459), (459, 471, 472, 460), (460, 472, 473, 461), (461, 473, 474, 462), (462, 474, 475, 463), (463, 475, 476, 464), (464, 476, 477, 465), (465, 477, 478, 466), (466, 478, 479, 467), (467, 479, 468, 456), (468, 480, 481, 469), (469, 481, 482, 470), (470, 482, 483, 471), (471, 483, 484, 472), (472, 484, 485, 473), (473, 485, 486, 474), (474, 486, 487, 475), (475, 487, 488, 476), (476, 488, 489, 477), (477, 489, 490, 478), (478, 490, 491, 479), (479, 491, 480, 468), (480, 492, 493, 481), (481, 493, 494, 482), (482, 494, 495, 483), (483, 495, 496, 484), (484, 496, 497, 485), (485, 497, 498, 486), (486, 498, 499, 487), (487, 499, 500, 488), (488, 500, 501, 489), (489, 501, 502, 490), (490, 502, 503, 491), (491, 503, 492, 480), (492, 504, 505, 493), (493, 505, 506, 494), (494, 506, 507, 495), (495, 507, 508, 496), (496, 508, 509, 497), (497, 509, 510, 498), (498, 510, 511, 499), (499, 511, 512, 500), (500, 512, 513, 501), (501, 513, 514, 502), (502, 514, 515, 503), (503, 515, 504, 492), (504, 516, 517, 505), (505, 517, 518, 506), (506, 518, 519, 507), (507, 519, 520, 508), (508, 520, 521, 509), (509, 521, 522, 510), (510, 522, 523, 511), (511, 523, 524, 512), (512, 524, 525, 513), (513, 525, 526, 514), (514, 526, 527, 515), (515, 527, 516, 504), (516, 528, 529, 517), (517, 529, 530, 518), (518, 530, 531, 519), (519, 531, 532, 520), (520, 532, 533, 521), (521, 533, 534, 522), (522, 534, 535, 523), (523, 535, 536, 524), (524, 536, 537, 525), (525, 537, 538, 526), (526, 538, 539, 527), (527, 539, 528, 516), (528, 540, 541, 529), (529, 541, 542, 530), (530, 542, 543, 531), (531, 543, 544, 532), (532, 544, 545, 533), (533, 545, 546, 534), (534, 546, 547, 535), (535, 547, 548, 536), (536, 548, 549, 537), (537, 549, 550, 538), (538, 550, 551, 539), (539, 551, 540, 528), (540, 552, 553, 541), (541, 553, 554, 542), (542, 554, 555, 543), (543, 555, 556, 544), (544, 556, 557, 545), (545, 557, 558, 546), (546, 558, 559, 547), (547, 559, 560, 548), (548, 560, 561, 549), (549, 561, 562, 550), (550, 562, 563, 551), (551, 563, 552, 540), (552, 564, 565, 553), (553, 565, 566, 554), (554, 566, 567, 555), (555, 567, 568, 556), (556, 568, 569, 557), (557, 569, 570, 558), (558, 570, 571, 559), (559, 571, 572, 560), (560, 572, 573, 561), (561, 573, 574, 562), (562, 574, 575, 563), (563, 575, 564, 552), (564, 0, 1, 565), (565, 1, 2, 566), (566, 2, 3, 567), (567, 3, 4, 568), (568, 4, 5, 569), (569, 5, 6, 570), (570, 6, 7, 571), (571, 7, 8, 572), (572, 8, 9, 573), (573, 9, 10, 574), (574, 10, 11, 575), (575, 11, 0, 564), (576, 577, 579, 578), (578, 579, 581, 580), (580, 581, 583, 582), (582, 583, 585, 584), (584, 585, 587, 586), (586, 587, 589, 588), (588, 589, 591, 590), (590, 591, 593, 592), (592, 593, 595, 594), (594, 595, 597, 596), (596, 597, 599, 598), (598, 599, 601, 600), (600, 601, 603, 602), (602, 603, 605, 604), (604, 605, 607, 606), (606, 607, 609, 608), (608, 609, 611, 610), (610, 611, 613, 612), (612, 613, 615, 614), (614, 615, 617, 616), (616, 617, 619, 618), (618, 619, 621, 620), (620, 621, 623, 622), (622, 623, 625, 624), (624, 625, 627, 626), (626, 627, 629, 628), (628, 629, 631, 630), (630, 631, 633, 632), (632, 633, 635, 634), (634, 635, 637, 636), (579, 577, 639, 637, 635, 633, 631, 629, 627, 625, 623, 621, 619, 617, 615, 613, 611, 609, 607, 605, 603, 601, 599, 597, 595, 593, 591, 589, 587, 585, 583, 581), (638, 639, 577, 576), (636, 637, 639, 638), (576, 578, 580, 582, 584, 586, 588, 590, 592, 594, 596, 598, 600, 602, 604, 606, 608, 610, 612, 614, 616, 618, 620, 622, 624, 626, 628, 630, 632, 634, 636, 638)])
me_torus_002.polygons.foreach_set('use_smooth', [True] * 610)
me_torus_002.materials.append(mat_redring)
me_torus_002.use_remesh_preserve_volume = False
me_torus_002.use_remesh_preserve_attributes = False
me_torus_002.use_mirror_vertex_groups = False
me_torus_002.update()

# ---- objects
ob_torus_002 = bpy.data.objects.new('Torus.002', me_torus_002)
ob_lamp = bpy.data.objects.new('Lamp', light_lamp)

# ---- transforms, parenting, visibility, modifiers, constraints
ob_torus_002.location = (0.0, 0.0, 5.0)
ob_torus_002.scale = (2.0, 2.0, 2.0)
ob_torus_002.lineart.crease_threshold = 0.0
ob_lamp.location = (4.076, 1.005, 5.904)
ob_lamp.rotation_euler = (0.6503, 0.05522, 1.866)
ob_lamp.lock_rotations_4d = False
ob_lamp.empty_display_type = 'ARROWS'
ob_lamp.color = (0.0, 0.0, 0.0, 0.0)
ob_lamp.lineart.crease_threshold = 0.0

# ---- collection membership
col_collection_1.objects.link(ob_torus_002)
col_collection_1.objects.link(ob_lamp)

# ---- scene / render settings (as saved in the file)
scene.frame_start = 1; scene.frame_end = 250; scene.frame_set(0)
scene.render.engine = 'BLENDER_EEVEE_NEXT'
scene.render.resolution_percentage = 50
scene.render.dither_intensity = 0.0
scene.cycles.use_denoising = False
scene.cycles.samples = 10
scene.cycles.sampling_pattern = 'TABULATED_SOBOL'
scene.cycles.light_sampling_threshold = 0.0
scene.cycles.use_adaptive_sampling = False
scene.cycles.use_light_tree = False
scene.cycles.blur_glossy = 0.0
scene.cycles.pixel_filter_type = 'GAUSSIAN'
scene.cycles.sample_clamp_indirect = 0.0
scene.view_settings.view_transform = 'Standard'
bpy.context.view_layer.update()

# ---- added for rendering (the .blend has no active camera): camera
cam_auto = bpy.data.cameras.new('AutoCamera')
cam_auto.lens = 50.0
cam_auto.sensor_width = 36.0
cam_auto.clip_end = 1000.0
ob_auto_camera = bpy.data.objects.new('AutoCamera', cam_auto)
scene.collection.objects.link(ob_auto_camera)
ob_auto_camera.location = (16.3172, -19.5807, 11.5939)
ob_auto_camera.rotation_euler = (1.09748, -7.21219e-08, 0.694738)
scene.camera = ob_auto_camera
bpy.context.view_layer.update()
